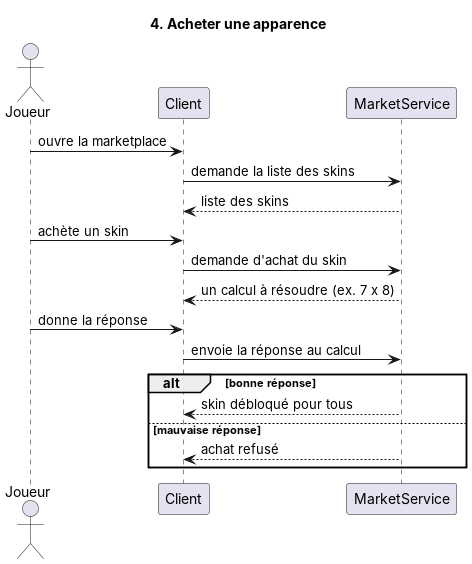

The diagram above was rendered by PlantUML. Its source (embedded in the PNG):
@startuml
title 4. Acheter une apparence

actor Joueur
participant Client
participant MarketService

Joueur -> Client : ouvre la marketplace
Client -> MarketService : demande la liste des skins
MarketService --> Client : liste des skins

Joueur -> Client : achète un skin
Client -> MarketService : demande d'achat du skin
MarketService --> Client : un calcul à résoudre (ex. 7 x 8)

Joueur -> Client : donne la réponse
Client -> MarketService : envoie la réponse au calcul
alt bonne réponse
  MarketService --> Client : skin débloqué pour tous
else mauvaise réponse
  MarketService --> Client : achat refusé
end
@enduml